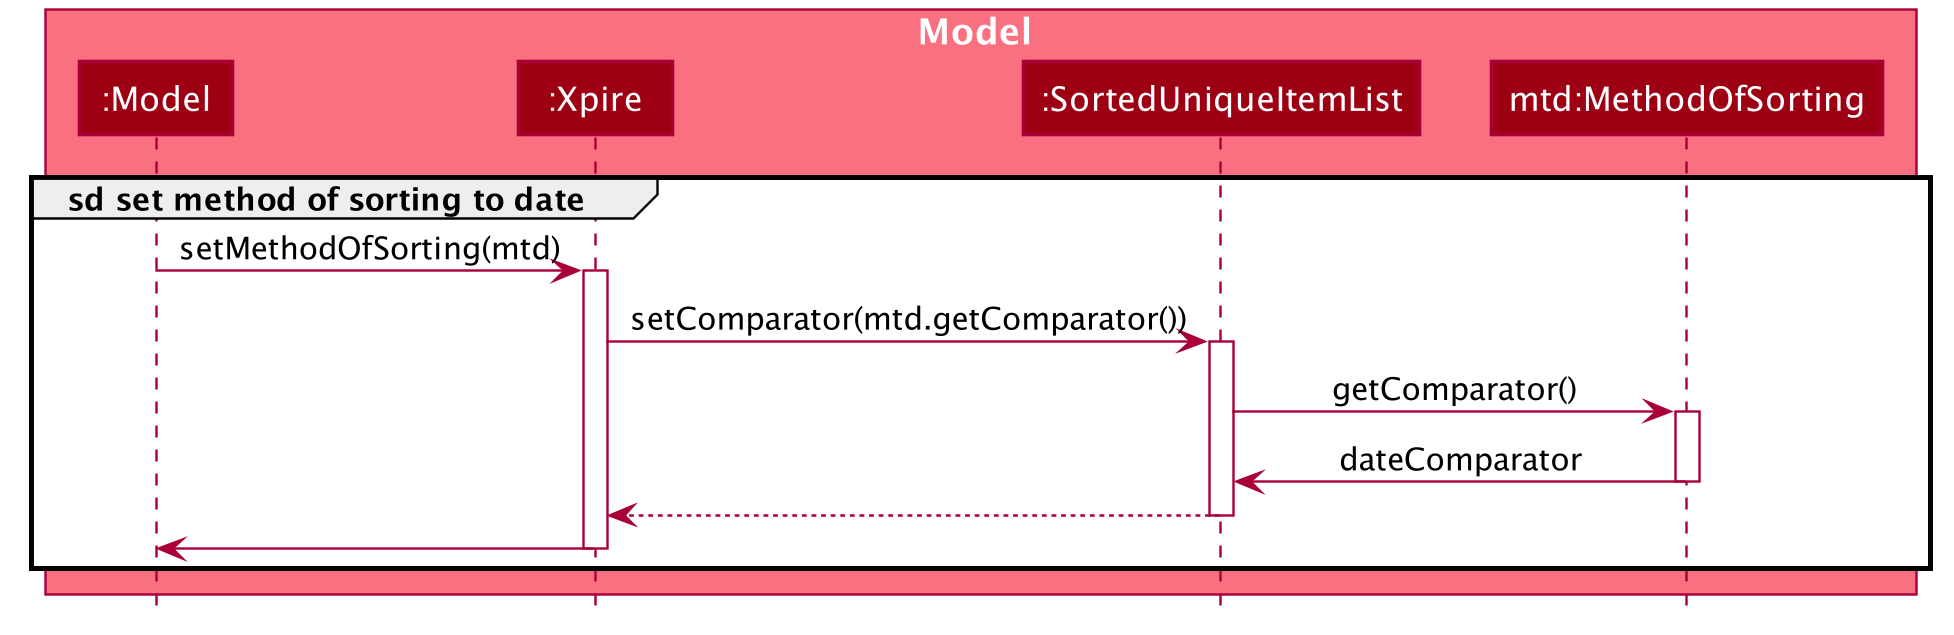

The diagram above was rendered by PlantUML. Its source (embedded in the PNG):
@startuml








skinparam BackgroundColor #FFFFFFF

skinparam Shadowing false

skinparam Class {
    FontColor #FFFFFF
    BorderThickness 1
    BorderColor #FFFFFF
    StereotypeFontColor #FFFFFF
    FontName Arial
}

skinparam Actor {
    BorderColor #000000
    Color #000000
    FontName Arial
}

skinparam Sequence {
    MessageAlign center
    BoxFontSize 15
    BoxPadding 0
    BoxFontColor #FFFFFF
    FontName Arial
}

skinparam Participant {
    FontColor #FFFFFFF
    Padding 20
}

skinparam MinClassWidth 50
skinparam ParticipantPadding 10
skinparam Shadowing false
skinparam DefaultTextAlignment center
skinparam packageStyle Rectangle

hide footbox
hide members
hide circle
group sd set method of sorting to date
box Model #F97181
participant ":Model" as Model #9D0012
participant ":Xpire" as Xpire #9D0012
participant ":SortedUniqueItemList" as SortedUniqueItemList #9D0012
participant "mtd:MethodOfSorting" as MethodOfSorting #9D0012
end box

Model -> Xpire : setMethodOfSorting(mtd)
activate Xpire

Xpire -> SortedUniqueItemList : setComparator(mtd.getComparator())
activate SortedUniqueItemList

SortedUniqueItemList -> MethodOfSorting : getComparator()
activate MethodOfSorting
MethodOfSorting -> SortedUniqueItemList : dateComparator
deactivate MethodOfSorting

SortedUniqueItemList --> Xpire :
deactivate SortedUniqueItemList
Xpire -> Model :
deactivate Xpire
end
@enduml